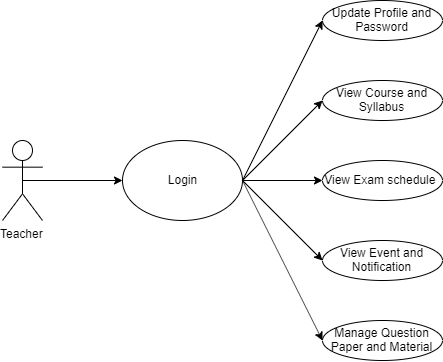

The diagram above was exported from draw.io. Its source (the exported page's mxGraphModel, read from the mxfile embedded in the PNG):
<mxGraphModel dx="1021" dy="509" grid="1" gridSize="10" guides="1" tooltips="1" connect="1" arrows="1" fold="1" page="1" pageScale="1" pageWidth="827" pageHeight="1169" math="0" shadow="0">
  <root>
    <mxCell id="0" />
    <mxCell id="1" parent="0" />
    <mxCell id="0YCR45LKJbvaRWbETsEF-1" value="Teacher" style="shape=umlActor;verticalLabelPosition=bottom;labelBackgroundColor=#ffffff;verticalAlign=top;html=1;outlineConnect=0;" vertex="1" parent="1">
      <mxGeometry x="40" y="500" width="40" height="80" as="geometry" />
    </mxCell>
    <mxCell id="0YCR45LKJbvaRWbETsEF-2" value="Login" style="ellipse;whiteSpace=wrap;html=1;" vertex="1" parent="1">
      <mxGeometry x="160" y="500" width="120" height="80" as="geometry" />
    </mxCell>
    <mxCell id="0YCR45LKJbvaRWbETsEF-3" value="View Course and Syllabus" style="ellipse;whiteSpace=wrap;html=1;" vertex="1" parent="1">
      <mxGeometry x="360" y="440" width="120" height="40" as="geometry" />
    </mxCell>
    <mxCell id="0YCR45LKJbvaRWbETsEF-4" value="View Exam schedule&amp;nbsp;" style="ellipse;whiteSpace=wrap;html=1;" vertex="1" parent="1">
      <mxGeometry x="360" y="520" width="120" height="40" as="geometry" />
    </mxCell>
    <mxCell id="0YCR45LKJbvaRWbETsEF-6" value="Manage Question Paper and Material" style="ellipse;whiteSpace=wrap;html=1;" vertex="1" parent="1">
      <mxGeometry x="360" y="680" width="120" height="40" as="geometry" />
    </mxCell>
    <mxCell id="0YCR45LKJbvaRWbETsEF-7" value="View Event and Notification" style="ellipse;whiteSpace=wrap;html=1;" vertex="1" parent="1">
      <mxGeometry x="360" y="600" width="120" height="40" as="geometry" />
    </mxCell>
    <mxCell id="0YCR45LKJbvaRWbETsEF-8" value="Update Profile and Password" style="ellipse;whiteSpace=wrap;html=1;" vertex="1" parent="1">
      <mxGeometry x="360" y="360" width="120" height="40" as="geometry" />
    </mxCell>
    <mxCell id="0YCR45LKJbvaRWbETsEF-17" value="" style="endArrow=classic;html=1;entryX=0;entryY=0.5;entryDx=0;entryDy=0;exitX=0.5;exitY=0.5;exitDx=0;exitDy=0;exitPerimeter=0;" edge="1" parent="1" source="0YCR45LKJbvaRWbETsEF-1" target="0YCR45LKJbvaRWbETsEF-2">
      <mxGeometry width="50" height="50" relative="1" as="geometry">
        <mxPoint x="40" y="870" as="sourcePoint" />
        <mxPoint x="90" y="820" as="targetPoint" />
      </mxGeometry>
    </mxCell>
    <mxCell id="0YCR45LKJbvaRWbETsEF-19" value="" style="endArrow=classic;html=1;entryX=0;entryY=0.5;entryDx=0;entryDy=0;exitX=1;exitY=0.5;exitDx=0;exitDy=0;" edge="1" parent="1" source="0YCR45LKJbvaRWbETsEF-2" target="0YCR45LKJbvaRWbETsEF-8">
      <mxGeometry width="50" height="50" relative="1" as="geometry">
        <mxPoint x="80" y="560" as="sourcePoint" />
        <mxPoint x="180" y="560" as="targetPoint" />
      </mxGeometry>
    </mxCell>
    <mxCell id="0YCR45LKJbvaRWbETsEF-20" value="" style="endArrow=classic;html=1;entryX=0;entryY=0.5;entryDx=0;entryDy=0;exitX=1;exitY=0.5;exitDx=0;exitDy=0;" edge="1" parent="1" source="0YCR45LKJbvaRWbETsEF-2" target="0YCR45LKJbvaRWbETsEF-3">
      <mxGeometry width="50" height="50" relative="1" as="geometry">
        <mxPoint x="90" y="570" as="sourcePoint" />
        <mxPoint x="190" y="570" as="targetPoint" />
      </mxGeometry>
    </mxCell>
    <mxCell id="0YCR45LKJbvaRWbETsEF-21" value="" style="endArrow=classic;html=1;entryX=0;entryY=0.5;entryDx=0;entryDy=0;exitX=1;exitY=0.5;exitDx=0;exitDy=0;" edge="1" parent="1" source="0YCR45LKJbvaRWbETsEF-2" target="0YCR45LKJbvaRWbETsEF-7">
      <mxGeometry width="50" height="50" relative="1" as="geometry">
        <mxPoint x="100" y="580" as="sourcePoint" />
        <mxPoint x="200" y="580" as="targetPoint" />
      </mxGeometry>
    </mxCell>
    <mxCell id="0YCR45LKJbvaRWbETsEF-22" value="" style="endArrow=classic;html=1;entryX=0;entryY=0.5;entryDx=0;entryDy=0;exitX=1;exitY=0.5;exitDx=0;exitDy=0;" edge="1" parent="1" source="0YCR45LKJbvaRWbETsEF-2" target="0YCR45LKJbvaRWbETsEF-6">
      <mxGeometry width="50" height="50" relative="1" as="geometry">
        <mxPoint x="110" y="590" as="sourcePoint" />
        <mxPoint x="210" y="590" as="targetPoint" />
      </mxGeometry>
    </mxCell>
    <mxCell id="0YCR45LKJbvaRWbETsEF-23" value="" style="endArrow=classic;html=1;entryX=0;entryY=0.5;entryDx=0;entryDy=0;exitX=1;exitY=0.5;exitDx=0;exitDy=0;" edge="1" parent="1" source="0YCR45LKJbvaRWbETsEF-2" target="0YCR45LKJbvaRWbETsEF-4">
      <mxGeometry width="50" height="50" relative="1" as="geometry">
        <mxPoint x="120" y="600" as="sourcePoint" />
        <mxPoint x="220" y="600" as="targetPoint" />
      </mxGeometry>
    </mxCell>
  </root>
</mxGraphModel>